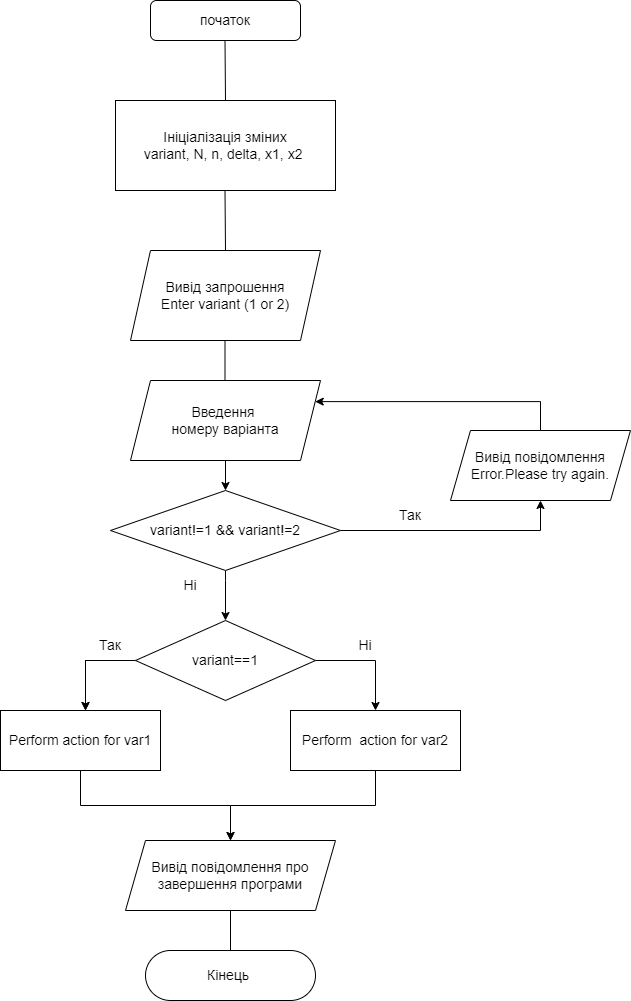

The diagram above was exported from draw.io. Its source (the exported page's mxGraphModel, read from the mxfile embedded in the PNG):
<mxGraphModel dx="1421" dy="786" grid="1" gridSize="10" guides="1" tooltips="1" connect="1" arrows="1" fold="1" page="1" pageScale="1" pageWidth="827" pageHeight="1169" math="0" shadow="0">
  <root>
    <mxCell id="0" />
    <mxCell id="1" parent="0" />
    <mxCell id="hlcf-1EP6OugRqfvG0wb-1" value="початок" style="rounded=1;whiteSpace=wrap;html=1;spacing=2;fontSize=14;" parent="1" vertex="1">
      <mxGeometry x="310" y="30" width="150" height="40" as="geometry" />
    </mxCell>
    <mxCell id="hlcf-1EP6OugRqfvG0wb-3" value="Ініціалізація зміних&lt;br&gt;variant, N, n, delta, x1, x2&amp;nbsp;" style="rounded=0;whiteSpace=wrap;html=1;fontSize=14;" parent="1" vertex="1">
      <mxGeometry x="275" y="130" width="220" height="90" as="geometry" />
    </mxCell>
    <mxCell id="hlcf-1EP6OugRqfvG0wb-4" value="" style="endArrow=none;html=1;rounded=0;fontSize=14;exitX=0.5;exitY=0;exitDx=0;exitDy=0;" parent="1" source="hlcf-1EP6OugRqfvG0wb-3" edge="1">
      <mxGeometry width="50" height="50" relative="1" as="geometry">
        <mxPoint x="385" y="120" as="sourcePoint" />
        <mxPoint x="384.5" y="70" as="targetPoint" />
      </mxGeometry>
    </mxCell>
    <mxCell id="hlcf-1EP6OugRqfvG0wb-6" value="" style="endArrow=none;html=1;rounded=0;fontSize=14;" parent="1" edge="1">
      <mxGeometry width="50" height="50" relative="1" as="geometry">
        <mxPoint x="385" y="280" as="sourcePoint" />
        <mxPoint x="384.5" y="220" as="targetPoint" />
      </mxGeometry>
    </mxCell>
    <mxCell id="hlcf-1EP6OugRqfvG0wb-7" value="Вивід запрошення&lt;br&gt;Enter variant (1 or 2)" style="shape=parallelogram;perimeter=parallelogramPerimeter;whiteSpace=wrap;html=1;fixedSize=1;fontSize=14;" parent="1" vertex="1">
      <mxGeometry x="290" y="280" width="190" height="90" as="geometry" />
    </mxCell>
    <mxCell id="hlcf-1EP6OugRqfvG0wb-8" value="" style="endArrow=none;html=1;rounded=0;fontSize=14;" parent="1" edge="1">
      <mxGeometry width="50" height="50" relative="1" as="geometry">
        <mxPoint x="384.5" y="410" as="sourcePoint" />
        <mxPoint x="384.5" y="370" as="targetPoint" />
      </mxGeometry>
    </mxCell>
    <mxCell id="Inb6eqNE8dgHJq81h3lh-27" value="" style="edgeStyle=orthogonalEdgeStyle;rounded=0;orthogonalLoop=1;jettySize=auto;html=1;fontSize=14;" edge="1" parent="1" source="hlcf-1EP6OugRqfvG0wb-9" target="Inb6eqNE8dgHJq81h3lh-26">
      <mxGeometry relative="1" as="geometry" />
    </mxCell>
    <mxCell id="hlcf-1EP6OugRqfvG0wb-9" value="Введення&amp;nbsp;&lt;br&gt;номеру варіанта" style="shape=parallelogram;perimeter=parallelogramPerimeter;whiteSpace=wrap;html=1;fixedSize=1;fontSize=14;" parent="1" vertex="1">
      <mxGeometry x="290" y="410" width="190" height="80" as="geometry" />
    </mxCell>
    <mxCell id="hlcf-1EP6OugRqfvG0wb-14" value="" style="edgeStyle=segmentEdgeStyle;endArrow=classic;html=1;rounded=0;fontSize=14;" parent="1" edge="1">
      <mxGeometry width="50" height="50" relative="1" as="geometry">
        <mxPoint x="295" y="690" as="sourcePoint" />
        <mxPoint x="245" y="740" as="targetPoint" />
      </mxGeometry>
    </mxCell>
    <mxCell id="hlcf-1EP6OugRqfvG0wb-15" value="" style="edgeStyle=segmentEdgeStyle;endArrow=classic;html=1;rounded=0;fontSize=14;" parent="1" edge="1">
      <mxGeometry width="50" height="50" relative="1" as="geometry">
        <mxPoint x="295" y="690" as="sourcePoint" />
        <mxPoint x="245" y="740" as="targetPoint" />
      </mxGeometry>
    </mxCell>
    <mxCell id="Inb6eqNE8dgHJq81h3lh-43" style="edgeStyle=orthogonalEdgeStyle;rounded=0;orthogonalLoop=1;jettySize=auto;html=1;exitX=0.5;exitY=1;exitDx=0;exitDy=0;entryX=0.5;entryY=0;entryDx=0;entryDy=0;fontSize=14;" edge="1" parent="1" source="hlcf-1EP6OugRqfvG0wb-17" target="Inb6eqNE8dgHJq81h3lh-13">
      <mxGeometry relative="1" as="geometry" />
    </mxCell>
    <mxCell id="hlcf-1EP6OugRqfvG0wb-17" value="Perform action for var1" style="rounded=0;whiteSpace=wrap;html=1;fontSize=14;" parent="1" vertex="1">
      <mxGeometry x="160" y="740" width="160" height="60" as="geometry" />
    </mxCell>
    <mxCell id="Inb6eqNE8dgHJq81h3lh-44" style="edgeStyle=orthogonalEdgeStyle;rounded=0;orthogonalLoop=1;jettySize=auto;html=1;exitX=0.5;exitY=1;exitDx=0;exitDy=0;fontSize=14;" edge="1" parent="1" source="Inb6eqNE8dgHJq81h3lh-10">
      <mxGeometry relative="1" as="geometry">
        <mxPoint x="390" y="870" as="targetPoint" />
      </mxGeometry>
    </mxCell>
    <mxCell id="Inb6eqNE8dgHJq81h3lh-10" value="Perform&amp;nbsp; action for var2" style="rounded=0;whiteSpace=wrap;html=1;fontSize=14;" vertex="1" parent="1">
      <mxGeometry x="450" y="740" width="170" height="60" as="geometry" />
    </mxCell>
    <mxCell id="Inb6eqNE8dgHJq81h3lh-13" value="Вивід повідомлення про завершення програми" style="shape=parallelogram;perimeter=parallelogramPerimeter;whiteSpace=wrap;html=1;fixedSize=1;fontSize=14;" vertex="1" parent="1">
      <mxGeometry x="285" y="870" width="210" height="70" as="geometry" />
    </mxCell>
    <mxCell id="Inb6eqNE8dgHJq81h3lh-17" value="Так" style="text;html=1;strokeColor=none;fillColor=none;align=center;verticalAlign=middle;whiteSpace=wrap;rounded=0;fontSize=14;" vertex="1" parent="1">
      <mxGeometry x="240" y="660" width="60" height="30" as="geometry" />
    </mxCell>
    <mxCell id="Inb6eqNE8dgHJq81h3lh-18" value="Ні" style="text;html=1;strokeColor=none;fillColor=none;align=center;verticalAlign=middle;whiteSpace=wrap;rounded=0;fontSize=14;" vertex="1" parent="1">
      <mxGeometry x="495" y="660" width="60" height="30" as="geometry" />
    </mxCell>
    <mxCell id="Inb6eqNE8dgHJq81h3lh-29" style="edgeStyle=orthogonalEdgeStyle;rounded=0;orthogonalLoop=1;jettySize=auto;html=1;fontSize=14;" edge="1" parent="1" source="Inb6eqNE8dgHJq81h3lh-26">
      <mxGeometry relative="1" as="geometry">
        <mxPoint x="385" y="650" as="targetPoint" />
        <Array as="points">
          <mxPoint x="385" y="610" />
          <mxPoint x="385" y="610" />
        </Array>
      </mxGeometry>
    </mxCell>
    <mxCell id="Inb6eqNE8dgHJq81h3lh-30" style="edgeStyle=orthogonalEdgeStyle;rounded=0;orthogonalLoop=1;jettySize=auto;html=1;exitX=1;exitY=0.5;exitDx=0;exitDy=0;fontSize=14;entryX=0.5;entryY=1;entryDx=0;entryDy=0;" edge="1" parent="1" source="Inb6eqNE8dgHJq81h3lh-26" target="Inb6eqNE8dgHJq81h3lh-36">
      <mxGeometry relative="1" as="geometry">
        <mxPoint x="640" y="440" as="targetPoint" />
        <Array as="points">
          <mxPoint x="700" y="560" />
        </Array>
      </mxGeometry>
    </mxCell>
    <mxCell id="Inb6eqNE8dgHJq81h3lh-26" value="variant!=1 &amp;amp;&amp;amp; variant!=2" style="rhombus;whiteSpace=wrap;html=1;fontSize=14;" vertex="1" parent="1">
      <mxGeometry x="270" y="520" width="230" height="80" as="geometry" />
    </mxCell>
    <mxCell id="Inb6eqNE8dgHJq81h3lh-41" style="edgeStyle=orthogonalEdgeStyle;rounded=0;orthogonalLoop=1;jettySize=auto;html=1;exitX=1;exitY=0.5;exitDx=0;exitDy=0;entryX=0.5;entryY=0;entryDx=0;entryDy=0;fontSize=14;" edge="1" parent="1" source="hlcf-1EP6OugRqfvG0wb-11" target="Inb6eqNE8dgHJq81h3lh-10">
      <mxGeometry relative="1" as="geometry" />
    </mxCell>
    <mxCell id="hlcf-1EP6OugRqfvG0wb-11" value="variant==1" style="rhombus;whiteSpace=wrap;html=1;fontSize=14;" parent="1" vertex="1">
      <mxGeometry x="295" y="650" width="180" height="80" as="geometry" />
    </mxCell>
    <mxCell id="Inb6eqNE8dgHJq81h3lh-31" value="Так" style="text;html=1;strokeColor=none;fillColor=none;align=center;verticalAlign=middle;whiteSpace=wrap;rounded=0;fontSize=14;" vertex="1" parent="1">
      <mxGeometry x="540" y="530" width="60" height="30" as="geometry" />
    </mxCell>
    <mxCell id="Inb6eqNE8dgHJq81h3lh-35" value="Ні" style="text;html=1;strokeColor=none;fillColor=none;align=center;verticalAlign=middle;whiteSpace=wrap;rounded=0;fontSize=14;rotation=0;" vertex="1" parent="1">
      <mxGeometry x="320" y="600" width="60" height="30" as="geometry" />
    </mxCell>
    <mxCell id="Inb6eqNE8dgHJq81h3lh-40" style="edgeStyle=orthogonalEdgeStyle;rounded=0;orthogonalLoop=1;jettySize=auto;html=1;exitX=0.5;exitY=0;exitDx=0;exitDy=0;entryX=1;entryY=0.25;entryDx=0;entryDy=0;fontSize=14;" edge="1" parent="1" source="Inb6eqNE8dgHJq81h3lh-36" target="hlcf-1EP6OugRqfvG0wb-9">
      <mxGeometry relative="1" as="geometry" />
    </mxCell>
    <mxCell id="Inb6eqNE8dgHJq81h3lh-36" value="Вивід повідомлення&lt;br style=&quot;font-size: 14px;&quot;&gt;Error.Please try again." style="shape=parallelogram;perimeter=parallelogramPerimeter;whiteSpace=wrap;html=1;fixedSize=1;fontSize=14;" vertex="1" parent="1">
      <mxGeometry x="610" y="460" width="180" height="70" as="geometry" />
    </mxCell>
    <mxCell id="Inb6eqNE8dgHJq81h3lh-45" value="" style="endArrow=none;html=1;rounded=0;fontSize=14;entryX=0.5;entryY=1;entryDx=0;entryDy=0;" edge="1" parent="1" target="Inb6eqNE8dgHJq81h3lh-13">
      <mxGeometry width="50" height="50" relative="1" as="geometry">
        <mxPoint x="390" y="980" as="sourcePoint" />
        <mxPoint x="390" y="960" as="targetPoint" />
      </mxGeometry>
    </mxCell>
    <mxCell id="Inb6eqNE8dgHJq81h3lh-47" value="Кінець&amp;nbsp;" style="rounded=1;whiteSpace=wrap;html=1;fontSize=14;arcSize=50;" vertex="1" parent="1">
      <mxGeometry x="305" y="980" width="170" height="50" as="geometry" />
    </mxCell>
  </root>
</mxGraphModel>